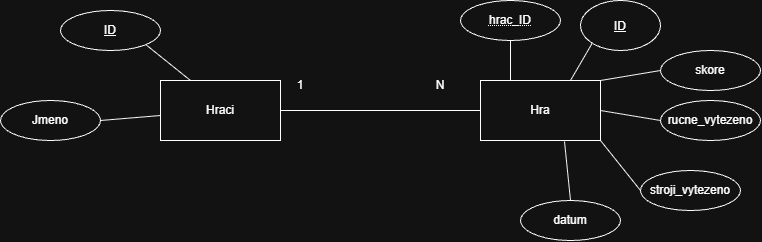

The diagram above was exported from draw.io. Its source (the exported page's mxGraphModel, read from the mxfile embedded in the PNG):
<mxGraphModel dx="1414" dy="743" grid="1" gridSize="10" guides="1" tooltips="1" connect="1" arrows="1" fold="1" page="1" pageScale="1" pageWidth="827" pageHeight="1169" math="0" shadow="0">
  <root>
    <mxCell id="0" />
    <mxCell id="1" parent="0" />
    <mxCell id="oEu8_11Sd_UtFyQv_6YM-1" parent="1" style="rounded=0;whiteSpace=wrap;html=1;" value="Hraci" vertex="1">
      <mxGeometry height="60" width="120" x="210" y="230" as="geometry" />
    </mxCell>
    <mxCell id="oEu8_11Sd_UtFyQv_6YM-3" parent="1" style="rounded=0;whiteSpace=wrap;html=1;" value="Hra" vertex="1">
      <mxGeometry height="60" width="120" x="530" y="230" as="geometry" />
    </mxCell>
    <mxCell id="oEu8_11Sd_UtFyQv_6YM-21" edge="1" parent="1" source="oEu8_11Sd_UtFyQv_6YM-6" style="edgeStyle=none;shape=connector;curved=0;rounded=0;orthogonalLoop=1;jettySize=auto;html=1;exitX=1;exitY=1;exitDx=0;exitDy=0;entryX=0.25;entryY=0;entryDx=0;entryDy=0;strokeColor=default;align=center;verticalAlign=middle;fontFamily=Helvetica;fontSize=11;fontColor=default;labelBackgroundColor=default;defaultLabelBackgroundColor=page;endArrow=none;endFill=0;" target="oEu8_11Sd_UtFyQv_6YM-1">
      <mxGeometry relative="1" as="geometry" />
    </mxCell>
    <mxCell id="oEu8_11Sd_UtFyQv_6YM-6" parent="1" style="ellipse;whiteSpace=wrap;html=1;align=center;fontStyle=4;" value="ID" vertex="1">
      <mxGeometry height="40" width="100" x="110" y="160" as="geometry" />
    </mxCell>
    <mxCell id="oEu8_11Sd_UtFyQv_6YM-22" edge="1" parent="1" source="oEu8_11Sd_UtFyQv_6YM-7" style="edgeStyle=none;shape=connector;curved=0;rounded=0;orthogonalLoop=1;jettySize=auto;html=1;exitX=0.5;exitY=1;exitDx=0;exitDy=0;entryX=0.25;entryY=0;entryDx=0;entryDy=0;strokeColor=default;align=center;verticalAlign=middle;fontFamily=Helvetica;fontSize=11;fontColor=default;labelBackgroundColor=default;defaultLabelBackgroundColor=page;endArrow=none;endFill=0;" target="oEu8_11Sd_UtFyQv_6YM-3">
      <mxGeometry relative="1" as="geometry" />
    </mxCell>
    <mxCell id="oEu8_11Sd_UtFyQv_6YM-7" parent="1" style="ellipse;whiteSpace=wrap;html=1;align=center;fontStyle=20;" value="hrac_ID" vertex="1">
      <mxGeometry height="40" width="100" x="510" y="150" as="geometry" />
    </mxCell>
    <mxCell id="oEu8_11Sd_UtFyQv_6YM-20" edge="1" parent="1" source="oEu8_11Sd_UtFyQv_6YM-8" style="shape=connector;rounded=0;orthogonalLoop=1;jettySize=auto;html=1;exitX=1;exitY=0.5;exitDx=0;exitDy=0;strokeColor=default;align=center;verticalAlign=middle;fontFamily=Helvetica;fontSize=11;fontColor=default;labelBackgroundColor=default;defaultLabelBackgroundColor=page;endArrow=none;endFill=0;curved=0;" target="oEu8_11Sd_UtFyQv_6YM-1">
      <mxGeometry relative="1" as="geometry" />
    </mxCell>
    <mxCell id="oEu8_11Sd_UtFyQv_6YM-8" parent="1" style="ellipse;whiteSpace=wrap;html=1;align=center;" value="Jmeno" vertex="1">
      <mxGeometry height="40" width="100" x="50" y="250" as="geometry" />
    </mxCell>
    <mxCell id="oEu8_11Sd_UtFyQv_6YM-23" edge="1" parent="1" source="oEu8_11Sd_UtFyQv_6YM-9" style="edgeStyle=none;shape=connector;curved=0;rounded=0;orthogonalLoop=1;jettySize=auto;html=1;exitX=0;exitY=1;exitDx=0;exitDy=0;entryX=0.75;entryY=0;entryDx=0;entryDy=0;strokeColor=default;align=center;verticalAlign=middle;fontFamily=Helvetica;fontSize=11;fontColor=default;labelBackgroundColor=default;defaultLabelBackgroundColor=page;endArrow=none;endFill=0;" target="oEu8_11Sd_UtFyQv_6YM-3">
      <mxGeometry relative="1" as="geometry" />
    </mxCell>
    <mxCell id="oEu8_11Sd_UtFyQv_6YM-9" parent="1" style="ellipse;whiteSpace=wrap;html=1;shapeInside=1;" value="&lt;u&gt;ID&lt;/u&gt;" vertex="1">
      <mxGeometry height="50" width="80" x="630" y="150" as="geometry" />
    </mxCell>
    <mxCell id="oEu8_11Sd_UtFyQv_6YM-24" edge="1" parent="1" source="oEu8_11Sd_UtFyQv_6YM-10" style="edgeStyle=none;shape=connector;curved=0;rounded=0;orthogonalLoop=1;jettySize=auto;html=1;exitX=0;exitY=0.5;exitDx=0;exitDy=0;entryX=1;entryY=0;entryDx=0;entryDy=0;strokeColor=default;align=center;verticalAlign=middle;fontFamily=Helvetica;fontSize=11;fontColor=default;labelBackgroundColor=default;defaultLabelBackgroundColor=page;endArrow=none;endFill=0;" target="oEu8_11Sd_UtFyQv_6YM-3">
      <mxGeometry relative="1" as="geometry" />
    </mxCell>
    <mxCell id="oEu8_11Sd_UtFyQv_6YM-10" parent="1" style="ellipse;whiteSpace=wrap;html=1;align=center;" value="skore" vertex="1">
      <mxGeometry height="40" width="100" x="710" y="200" as="geometry" />
    </mxCell>
    <mxCell id="oEu8_11Sd_UtFyQv_6YM-11" parent="1" style="ellipse;whiteSpace=wrap;html=1;align=center;" value="datum" vertex="1">
      <mxGeometry height="40" width="100" x="570" y="350" as="geometry" />
    </mxCell>
    <mxCell id="oEu8_11Sd_UtFyQv_6YM-26" edge="1" parent="1" source="oEu8_11Sd_UtFyQv_6YM-12" style="edgeStyle=none;shape=connector;curved=0;rounded=0;orthogonalLoop=1;jettySize=auto;html=1;exitX=0;exitY=0.5;exitDx=0;exitDy=0;entryX=1;entryY=1;entryDx=0;entryDy=0;strokeColor=default;align=center;verticalAlign=middle;fontFamily=Helvetica;fontSize=11;fontColor=default;labelBackgroundColor=default;defaultLabelBackgroundColor=page;endArrow=none;endFill=0;" target="oEu8_11Sd_UtFyQv_6YM-3">
      <mxGeometry relative="1" as="geometry" />
    </mxCell>
    <mxCell id="oEu8_11Sd_UtFyQv_6YM-12" parent="1" style="ellipse;whiteSpace=wrap;html=1;align=center;" value="stroji_vytezeno" vertex="1">
      <mxGeometry height="40" width="100" x="690" y="320" as="geometry" />
    </mxCell>
    <mxCell id="oEu8_11Sd_UtFyQv_6YM-25" edge="1" parent="1" source="oEu8_11Sd_UtFyQv_6YM-13" style="edgeStyle=none;shape=connector;curved=0;rounded=0;orthogonalLoop=1;jettySize=auto;html=1;exitX=0;exitY=0.5;exitDx=0;exitDy=0;entryX=1;entryY=0.5;entryDx=0;entryDy=0;strokeColor=default;align=center;verticalAlign=middle;fontFamily=Helvetica;fontSize=11;fontColor=default;labelBackgroundColor=default;defaultLabelBackgroundColor=page;endArrow=none;endFill=0;" target="oEu8_11Sd_UtFyQv_6YM-3">
      <mxGeometry relative="1" as="geometry" />
    </mxCell>
    <mxCell id="oEu8_11Sd_UtFyQv_6YM-13" parent="1" style="ellipse;whiteSpace=wrap;html=1;align=center;" value="rucne_vytezeno" vertex="1">
      <mxGeometry height="40" width="100" x="710" y="250" as="geometry" />
    </mxCell>
    <mxCell id="oEu8_11Sd_UtFyQv_6YM-14" edge="1" parent="1" source="oEu8_11Sd_UtFyQv_6YM-1" style="endArrow=none;html=1;rounded=0;defaultLabelBackgroundColor=page;entryX=0;entryY=0.5;entryDx=0;entryDy=0;exitX=1;exitY=0.5;exitDx=0;exitDy=0;" target="oEu8_11Sd_UtFyQv_6YM-3" value="">
      <mxGeometry height="50" relative="1" width="50" as="geometry">
        <mxPoint x="390" y="410" as="sourcePoint" />
        <mxPoint x="440" y="360" as="targetPoint" />
      </mxGeometry>
    </mxCell>
    <mxCell id="oEu8_11Sd_UtFyQv_6YM-15" parent="1" style="text;html=1;whiteSpace=wrap;strokeColor=none;fillColor=none;align=center;verticalAlign=middle;rounded=0;" value="1" vertex="1">
      <mxGeometry height="30" width="60" x="320" y="220" as="geometry" />
    </mxCell>
    <mxCell id="oEu8_11Sd_UtFyQv_6YM-16" parent="1" style="text;html=1;whiteSpace=wrap;strokeColor=none;fillColor=none;align=center;verticalAlign=middle;rounded=0;" value="N" vertex="1">
      <mxGeometry height="30" width="60" x="460" y="220" as="geometry" />
    </mxCell>
    <mxCell id="oEu8_11Sd_UtFyQv_6YM-27" edge="1" parent="1" source="oEu8_11Sd_UtFyQv_6YM-11" style="edgeStyle=none;shape=connector;curved=0;rounded=0;orthogonalLoop=1;jettySize=auto;html=1;exitX=0.5;exitY=0;exitDx=0;exitDy=0;entryX=0.7;entryY=1.017;entryDx=0;entryDy=0;entryPerimeter=0;strokeColor=default;align=center;verticalAlign=middle;fontFamily=Helvetica;fontSize=11;fontColor=default;labelBackgroundColor=default;defaultLabelBackgroundColor=page;endArrow=none;endFill=0;" target="oEu8_11Sd_UtFyQv_6YM-3">
      <mxGeometry relative="1" as="geometry" />
    </mxCell>
  </root>
</mxGraphModel>